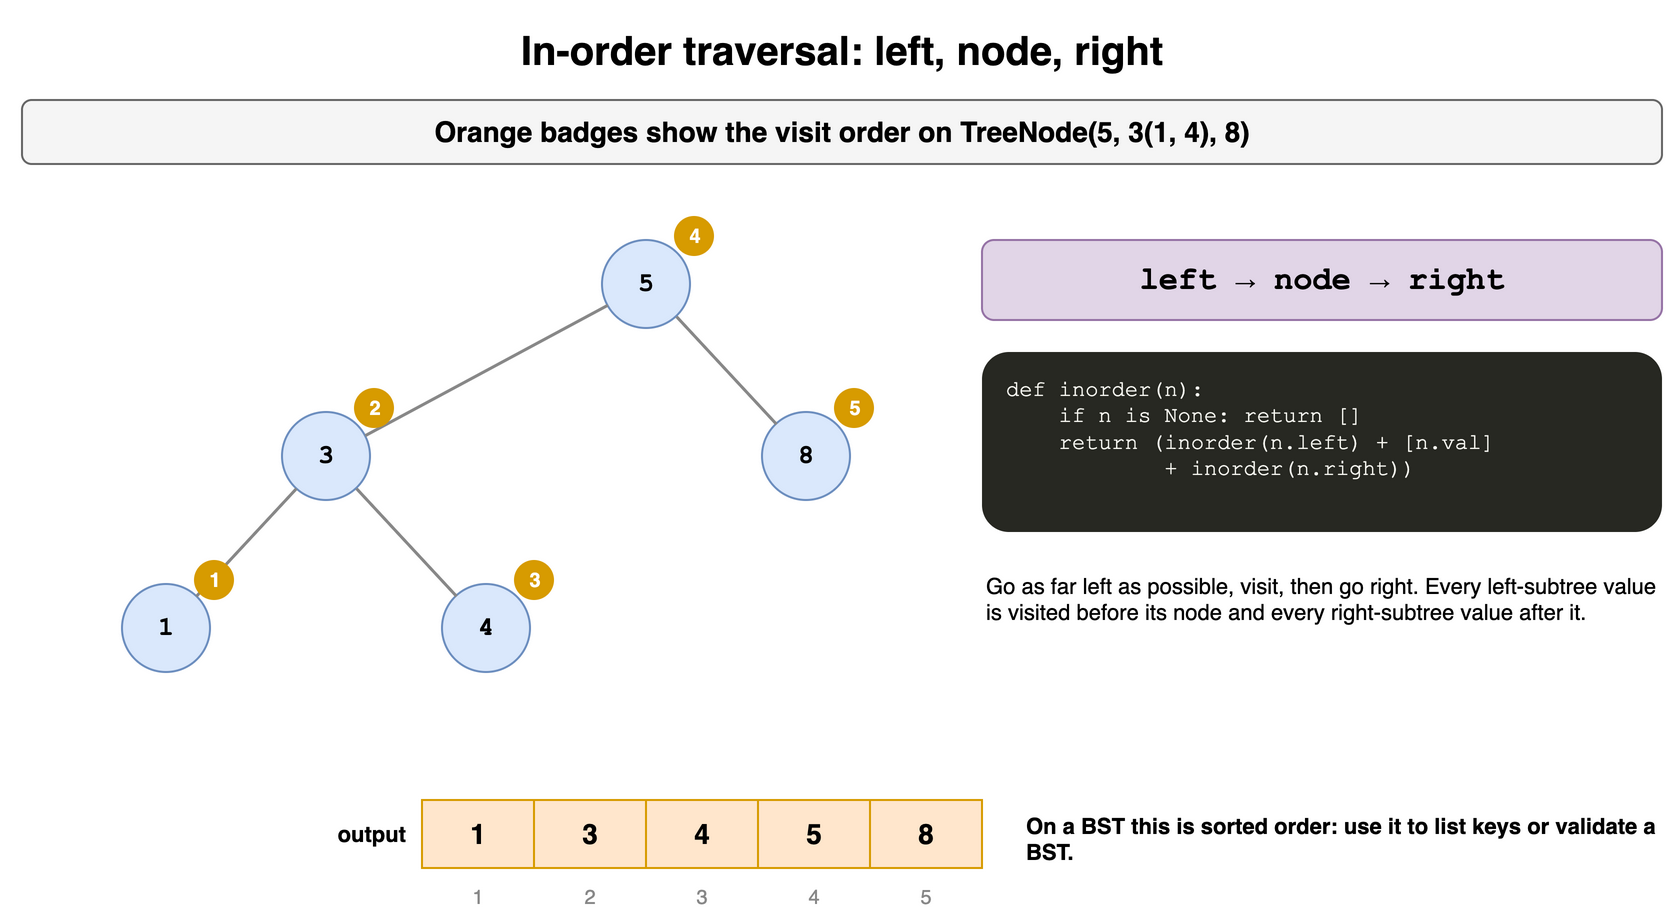

The diagram above was exported from draw.io. Its source (the exported page's mxGraphModel, read from the mxfile embedded in the PNG):
<mxGraphModel dx="900" dy="466" grid="1" gridSize="10" guides="1" tooltips="1" connect="1" arrows="1" fold="1" page="1" pageScale="1" pageWidth="900" pageHeight="466" math="0" shadow="0">
  <root>
    <mxCell id="0" />
    <mxCell id="1" parent="0" />
    <mxCell id="t7c1" value="In-order traversal: left, node, right" style="text;html=1;align=center;verticalAlign=middle;whiteSpace=wrap;fontSize=20;fontStyle=1;" vertex="1" parent="1">
      <mxGeometry x="40" y="10" width="820" height="30" as="geometry" />
    </mxCell>
    <mxCell id="t7c2" value="Orange badges show the visit order on TreeNode(5, 3(1, 4), 8)" style="rounded=1;whiteSpace=wrap;html=1;fillColor=#f5f5f5;strokeColor=#666666;fontStyle=1;fontSize=14;" vertex="1" parent="1">
      <mxGeometry x="40" y="50" width="820" height="32" as="geometry" />
    </mxCell>
    <mxCell id="t7c3" value="1" style="ellipse;whiteSpace=wrap;html=1;fontStyle=1;fontSize=13;fontFamily=Courier New;fillColor=#dae8fc;strokeColor=#6c8ebf;" vertex="1" parent="1">
      <mxGeometry x="90.0" y="292.0" width="44" height="44" as="geometry" />
    </mxCell>
    <mxCell id="t7c4" value="3" style="ellipse;whiteSpace=wrap;html=1;fontStyle=1;fontSize=13;fontFamily=Courier New;fillColor=#dae8fc;strokeColor=#6c8ebf;" vertex="1" parent="1">
      <mxGeometry x="170.0" y="206.0" width="44" height="44" as="geometry" />
    </mxCell>
    <mxCell id="t7c5" value="4" style="ellipse;whiteSpace=wrap;html=1;fontStyle=1;fontSize=13;fontFamily=Courier New;fillColor=#dae8fc;strokeColor=#6c8ebf;" vertex="1" parent="1">
      <mxGeometry x="250.0" y="292.0" width="44" height="44" as="geometry" />
    </mxCell>
    <mxCell id="t7c6" value="" style="endArrow=none;html=1;strokeWidth=1.5;strokeColor=#888888;" edge="1" parent="1" source="t7c4" target="t7c3">
      <mxGeometry relative="1" as="geometry" />
    </mxCell>
    <mxCell id="t7c7" value="" style="endArrow=none;html=1;strokeWidth=1.5;strokeColor=#888888;" edge="1" parent="1" source="t7c4" target="t7c5">
      <mxGeometry relative="1" as="geometry" />
    </mxCell>
    <mxCell id="t7c8" value="5" style="ellipse;whiteSpace=wrap;html=1;fontStyle=1;fontSize=13;fontFamily=Courier New;fillColor=#dae8fc;strokeColor=#6c8ebf;" vertex="1" parent="1">
      <mxGeometry x="330.0" y="120.0" width="44" height="44" as="geometry" />
    </mxCell>
    <mxCell id="t7c9" value="8" style="ellipse;whiteSpace=wrap;html=1;fontStyle=1;fontSize=13;fontFamily=Courier New;fillColor=#dae8fc;strokeColor=#6c8ebf;" vertex="1" parent="1">
      <mxGeometry x="410.0" y="206.0" width="44" height="44" as="geometry" />
    </mxCell>
    <mxCell id="t7c10" value="" style="endArrow=none;html=1;strokeWidth=1.5;strokeColor=#888888;" edge="1" parent="1" source="t7c8" target="t7c4">
      <mxGeometry relative="1" as="geometry" />
    </mxCell>
    <mxCell id="t7c11" value="" style="endArrow=none;html=1;strokeWidth=1.5;strokeColor=#888888;" edge="1" parent="1" source="t7c8" target="t7c9">
      <mxGeometry relative="1" as="geometry" />
    </mxCell>
    <mxCell id="t7c12" value="4" style="ellipse;html=1;fillColor=#d79b00;fontColor=#ffffff;fontSize=10;fontStyle=1;strokeColor=none;" vertex="1" parent="1">
      <mxGeometry x="366.0" y="108.0" width="20" height="20" as="geometry" />
    </mxCell>
    <mxCell id="t7c13" value="2" style="ellipse;html=1;fillColor=#d79b00;fontColor=#ffffff;fontSize=10;fontStyle=1;strokeColor=none;" vertex="1" parent="1">
      <mxGeometry x="206.0" y="194.0" width="20" height="20" as="geometry" />
    </mxCell>
    <mxCell id="t7c14" value="5" style="ellipse;html=1;fillColor=#d79b00;fontColor=#ffffff;fontSize=10;fontStyle=1;strokeColor=none;" vertex="1" parent="1">
      <mxGeometry x="446.0" y="194.0" width="20" height="20" as="geometry" />
    </mxCell>
    <mxCell id="t7c15" value="1" style="ellipse;html=1;fillColor=#d79b00;fontColor=#ffffff;fontSize=10;fontStyle=1;strokeColor=none;" vertex="1" parent="1">
      <mxGeometry x="126.0" y="280.0" width="20" height="20" as="geometry" />
    </mxCell>
    <mxCell id="t7c16" value="3" style="ellipse;html=1;fillColor=#d79b00;fontColor=#ffffff;fontSize=10;fontStyle=1;strokeColor=none;" vertex="1" parent="1">
      <mxGeometry x="286.0" y="280.0" width="20" height="20" as="geometry" />
    </mxCell>
    <mxCell id="t7c17" value="left → node → right" style="rounded=1;whiteSpace=wrap;html=1;fillColor=#e1d5e7;strokeColor=#9673a6;fontSize=16;fontStyle=1;fontFamily=Courier New;" vertex="1" parent="1">
      <mxGeometry x="520" y="120" width="340" height="40" as="geometry" />
    </mxCell>
    <mxCell id="t7c18" value="def inorder(n):&lt;br&gt;&amp;nbsp;&amp;nbsp;&amp;nbsp;&amp;nbsp;if n is None: return []&lt;br&gt;&amp;nbsp;&amp;nbsp;&amp;nbsp;&amp;nbsp;return (inorder(n.left) + [n.val]&lt;br&gt;&amp;nbsp;&amp;nbsp;&amp;nbsp;&amp;nbsp;&amp;nbsp;&amp;nbsp;&amp;nbsp;&amp;nbsp;&amp;nbsp;&amp;nbsp;&amp;nbsp;&amp;nbsp;+ inorder(n.right))" style="rounded=1;whiteSpace=wrap;html=1;align=left;verticalAlign=top;spacingLeft=10;spacingTop=6;fontFamily=Courier New;fontSize=11;fillColor=#272822;fontColor=#f8f8f2;strokeColor=none;" vertex="1" parent="1">
      <mxGeometry x="520" y="176" width="340" height="90" as="geometry" />
    </mxCell>
    <mxCell id="t7c19" value="Go as far left as possible, visit, then go right. Every left-subtree value is visited before its node and every right-subtree value after it." style="text;html=1;whiteSpace=wrap;fontSize=11;align=left;verticalAlign=top;" vertex="1" parent="1">
      <mxGeometry x="520" y="280" width="340" height="70" as="geometry" />
    </mxCell>
    <mxCell id="t7c20" value="output" style="text;html=1;whiteSpace=wrap;fontSize=11;align=right;verticalAlign=middle;fontStyle=1;" vertex="1" parent="1">
      <mxGeometry x="114" y="400" width="120" height="34" as="geometry" />
    </mxCell>
    <mxCell id="t7c21" value="1" style="rounded=0;whiteSpace=wrap;html=1;fontStyle=1;fontSize=14;fillColor=#ffe6cc;strokeColor=#d79b00;" vertex="1" parent="1">
      <mxGeometry x="240" y="400" width="56" height="34" as="geometry" />
    </mxCell>
    <mxCell id="t7c22" value="3" style="rounded=0;whiteSpace=wrap;html=1;fontStyle=1;fontSize=14;fillColor=#ffe6cc;strokeColor=#d79b00;" vertex="1" parent="1">
      <mxGeometry x="296" y="400" width="56" height="34" as="geometry" />
    </mxCell>
    <mxCell id="t7c23" value="4" style="rounded=0;whiteSpace=wrap;html=1;fontStyle=1;fontSize=14;fillColor=#ffe6cc;strokeColor=#d79b00;" vertex="1" parent="1">
      <mxGeometry x="352" y="400" width="56" height="34" as="geometry" />
    </mxCell>
    <mxCell id="t7c24" value="5" style="rounded=0;whiteSpace=wrap;html=1;fontStyle=1;fontSize=14;fillColor=#ffe6cc;strokeColor=#d79b00;" vertex="1" parent="1">
      <mxGeometry x="408" y="400" width="56" height="34" as="geometry" />
    </mxCell>
    <mxCell id="t7c25" value="8" style="rounded=0;whiteSpace=wrap;html=1;fontStyle=1;fontSize=14;fillColor=#ffe6cc;strokeColor=#d79b00;" vertex="1" parent="1">
      <mxGeometry x="464" y="400" width="56" height="34" as="geometry" />
    </mxCell>
    <mxCell id="t7c26" value="1" style="text;html=1;whiteSpace=wrap;fontSize=11;align=center;fontColor=#888888;fontSize=10;" vertex="1" parent="1">
      <mxGeometry x="240" y="436" width="56" height="14" as="geometry" />
    </mxCell>
    <mxCell id="t7c27" value="2" style="text;html=1;whiteSpace=wrap;fontSize=11;align=center;fontColor=#888888;fontSize=10;" vertex="1" parent="1">
      <mxGeometry x="296" y="436" width="56" height="14" as="geometry" />
    </mxCell>
    <mxCell id="t7c28" value="3" style="text;html=1;whiteSpace=wrap;fontSize=11;align=center;fontColor=#888888;fontSize=10;" vertex="1" parent="1">
      <mxGeometry x="352" y="436" width="56" height="14" as="geometry" />
    </mxCell>
    <mxCell id="t7c29" value="4" style="text;html=1;whiteSpace=wrap;fontSize=11;align=center;fontColor=#888888;fontSize=10;" vertex="1" parent="1">
      <mxGeometry x="408" y="436" width="56" height="14" as="geometry" />
    </mxCell>
    <mxCell id="t7c30" value="5" style="text;html=1;whiteSpace=wrap;fontSize=11;align=center;fontColor=#888888;fontSize=10;" vertex="1" parent="1">
      <mxGeometry x="464" y="436" width="56" height="14" as="geometry" />
    </mxCell>
    <mxCell id="t7c31" value="On a BST this is sorted order: use it to list keys or validate a BST." style="text;html=1;whiteSpace=wrap;fontSize=11;align=left;fontStyle=1;" vertex="1" parent="1">
      <mxGeometry x="540" y="400" width="320" height="34" as="geometry" />
    </mxCell>
  </root>
</mxGraphModel>